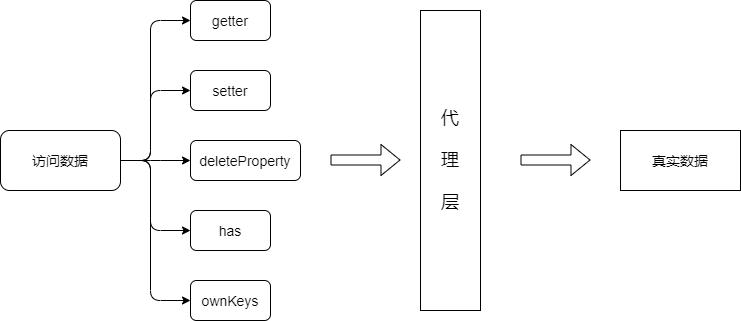

The diagram above was exported from draw.io. Its source (the exported page's mxGraphModel, read from the mxfile embedded in the PNG):
<mxGraphModel dx="1278" dy="580" grid="1" gridSize="10" guides="1" tooltips="1" connect="1" arrows="1" fold="1" page="1" pageScale="1" pageWidth="827" pageHeight="1169" math="0" shadow="0">
  <root>
    <mxCell id="0" />
    <mxCell id="1" parent="0" />
    <mxCell id="PL-WRRypALCKUSGWw0aC-1" value="&lt;font style=&quot;font-size: 14px&quot;&gt;访问数据&lt;/font&gt;" style="rounded=1;whiteSpace=wrap;html=1;" vertex="1" parent="1">
      <mxGeometry x="100" y="310" width="120" height="60" as="geometry" />
    </mxCell>
    <mxCell id="PL-WRRypALCKUSGWw0aC-2" value="&lt;font style=&quot;font-size: 18px&quot;&gt;代&lt;br&gt;&lt;br&gt;理&lt;br&gt;&lt;br&gt;层&lt;/font&gt;" style="rounded=0;whiteSpace=wrap;html=1;" vertex="1" parent="1">
      <mxGeometry x="520" y="190" width="60" height="300" as="geometry" />
    </mxCell>
    <mxCell id="PL-WRRypALCKUSGWw0aC-12" value="&lt;font style=&quot;font-size: 14px&quot;&gt;getter&lt;/font&gt;" style="rounded=1;whiteSpace=wrap;html=1;" vertex="1" parent="1">
      <mxGeometry x="290" y="180" width="80" height="40" as="geometry" />
    </mxCell>
    <mxCell id="PL-WRRypALCKUSGWw0aC-13" value="&lt;font style=&quot;font-size: 14px&quot;&gt;setter&lt;/font&gt;" style="rounded=1;whiteSpace=wrap;html=1;" vertex="1" parent="1">
      <mxGeometry x="290" y="250" width="80" height="40" as="geometry" />
    </mxCell>
    <mxCell id="PL-WRRypALCKUSGWw0aC-14" value="&lt;font style=&quot;font-size: 14px&quot;&gt;deleteProperty&lt;/font&gt;" style="rounded=1;whiteSpace=wrap;html=1;" vertex="1" parent="1">
      <mxGeometry x="290" y="320" width="110" height="40" as="geometry" />
    </mxCell>
    <mxCell id="PL-WRRypALCKUSGWw0aC-15" value="&lt;font style=&quot;font-size: 14px&quot;&gt;has&lt;/font&gt;" style="rounded=1;whiteSpace=wrap;html=1;" vertex="1" parent="1">
      <mxGeometry x="290" y="390" width="80" height="40" as="geometry" />
    </mxCell>
    <mxCell id="PL-WRRypALCKUSGWw0aC-16" value="&lt;font style=&quot;font-size: 14px&quot;&gt;ownKeys&lt;/font&gt;" style="rounded=1;whiteSpace=wrap;html=1;" vertex="1" parent="1">
      <mxGeometry x="290" y="460" width="80" height="40" as="geometry" />
    </mxCell>
    <mxCell id="PL-WRRypALCKUSGWw0aC-17" value="" style="endArrow=classic;html=1;exitX=1;exitY=0.5;exitDx=0;exitDy=0;entryX=0;entryY=0.5;entryDx=0;entryDy=0;" edge="1" parent="1" source="PL-WRRypALCKUSGWw0aC-1" target="PL-WRRypALCKUSGWw0aC-12">
      <mxGeometry width="50" height="50" relative="1" as="geometry">
        <mxPoint x="210" y="470" as="sourcePoint" />
        <mxPoint x="260" y="420" as="targetPoint" />
        <Array as="points">
          <mxPoint x="250" y="340" />
          <mxPoint x="250" y="200" />
        </Array>
      </mxGeometry>
    </mxCell>
    <mxCell id="PL-WRRypALCKUSGWw0aC-18" value="" style="endArrow=classic;html=1;exitX=1;exitY=0.5;exitDx=0;exitDy=0;entryX=0;entryY=0.5;entryDx=0;entryDy=0;" edge="1" parent="1" target="PL-WRRypALCKUSGWw0aC-13">
      <mxGeometry width="50" height="50" relative="1" as="geometry">
        <mxPoint x="220" y="340" as="sourcePoint" />
        <mxPoint x="290" y="200" as="targetPoint" />
        <Array as="points">
          <mxPoint x="250" y="340" />
          <mxPoint x="250" y="270" />
        </Array>
      </mxGeometry>
    </mxCell>
    <mxCell id="PL-WRRypALCKUSGWw0aC-19" value="" style="endArrow=classic;html=1;entryX=0;entryY=0.5;entryDx=0;entryDy=0;" edge="1" parent="1" source="PL-WRRypALCKUSGWw0aC-1">
      <mxGeometry width="50" height="50" relative="1" as="geometry">
        <mxPoint x="220" y="480" as="sourcePoint" />
        <mxPoint x="290" y="340" as="targetPoint" />
        <Array as="points">
          <mxPoint x="250" y="340" />
        </Array>
      </mxGeometry>
    </mxCell>
    <mxCell id="PL-WRRypALCKUSGWw0aC-20" value="" style="endArrow=classic;html=1;entryX=0;entryY=0.5;entryDx=0;entryDy=0;exitX=1;exitY=0.5;exitDx=0;exitDy=0;" edge="1" parent="1" source="PL-WRRypALCKUSGWw0aC-1" target="PL-WRRypALCKUSGWw0aC-15">
      <mxGeometry width="50" height="50" relative="1" as="geometry">
        <mxPoint x="230" y="350" as="sourcePoint" />
        <mxPoint x="300" y="350" as="targetPoint" />
        <Array as="points">
          <mxPoint x="250" y="340" />
          <mxPoint x="250" y="410" />
        </Array>
      </mxGeometry>
    </mxCell>
    <mxCell id="PL-WRRypALCKUSGWw0aC-21" value="" style="endArrow=classic;html=1;entryX=0;entryY=0.5;entryDx=0;entryDy=0;exitX=1;exitY=0.5;exitDx=0;exitDy=0;" edge="1" parent="1" target="PL-WRRypALCKUSGWw0aC-16">
      <mxGeometry width="50" height="50" relative="1" as="geometry">
        <mxPoint x="220" y="340" as="sourcePoint" />
        <mxPoint x="290" y="410" as="targetPoint" />
        <Array as="points">
          <mxPoint x="250" y="340" />
          <mxPoint x="250" y="480" />
        </Array>
      </mxGeometry>
    </mxCell>
    <mxCell id="PL-WRRypALCKUSGWw0aC-22" value="" style="shape=flexArrow;endArrow=classic;html=1;" edge="1" parent="1">
      <mxGeometry width="50" height="50" relative="1" as="geometry">
        <mxPoint x="430" y="339.5" as="sourcePoint" />
        <mxPoint x="500" y="339.5" as="targetPoint" />
      </mxGeometry>
    </mxCell>
    <mxCell id="PL-WRRypALCKUSGWw0aC-23" value="" style="shape=flexArrow;endArrow=classic;html=1;" edge="1" parent="1">
      <mxGeometry width="50" height="50" relative="1" as="geometry">
        <mxPoint x="620" y="339.5" as="sourcePoint" />
        <mxPoint x="690" y="339.5" as="targetPoint" />
      </mxGeometry>
    </mxCell>
    <mxCell id="PL-WRRypALCKUSGWw0aC-24" value="&lt;font style=&quot;font-size: 14px&quot;&gt;真实数据&lt;/font&gt;" style="rounded=0;whiteSpace=wrap;html=1;" vertex="1" parent="1">
      <mxGeometry x="720" y="310" width="120" height="60" as="geometry" />
    </mxCell>
  </root>
</mxGraphModel>